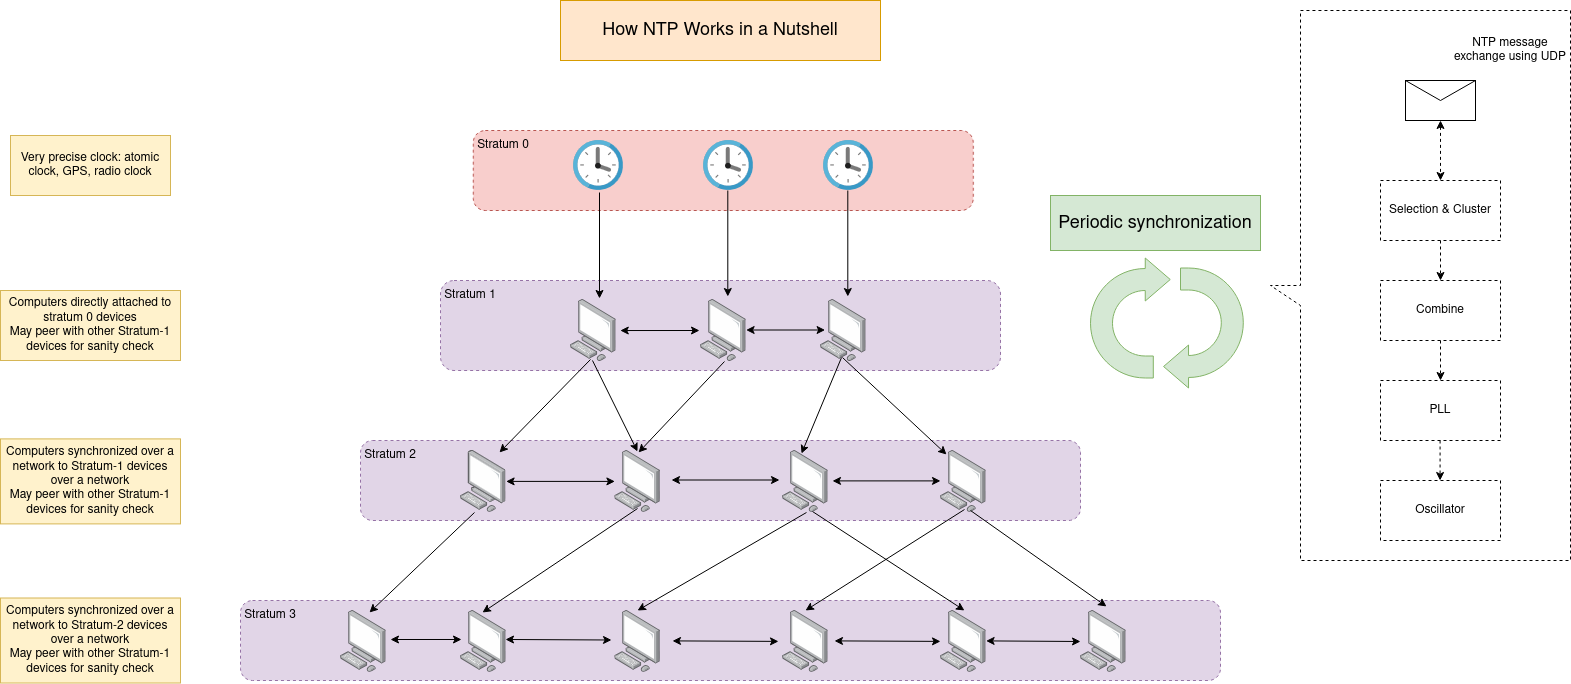

The diagram above was exported from draw.io. Its source (the exported page's mxGraphModel, read from the mxfile embedded in the PNG):
<mxGraphModel dx="1364" dy="758" grid="1" gridSize="10" guides="1" tooltips="1" connect="1" arrows="1" fold="1" page="1" pageScale="1" pageWidth="850" pageHeight="1100" math="0" shadow="0">
  <root>
    <mxCell id="0" />
    <mxCell id="1" parent="0" />
    <mxCell id="LDeescWShafQm50kmnUS-1" value="" style="shape=callout;whiteSpace=wrap;html=1;perimeter=calloutPerimeter;direction=south;dashed=1;" parent="1" vertex="1">
      <mxGeometry x="1310" y="50" width="300" height="550" as="geometry" />
    </mxCell>
    <mxCell id="LDeescWShafQm50kmnUS-2" value="" style="rounded=1;whiteSpace=wrap;html=1;dashed=1;fillColor=#e1d5e7;strokeColor=#9673a6;" parent="1" vertex="1">
      <mxGeometry x="480" y="320" width="560" height="90" as="geometry" />
    </mxCell>
    <mxCell id="LDeescWShafQm50kmnUS-3" value="" style="rounded=1;whiteSpace=wrap;html=1;dashed=1;fillColor=#e1d5e7;strokeColor=#9673a6;" parent="1" vertex="1">
      <mxGeometry x="280" y="640" width="980" height="80" as="geometry" />
    </mxCell>
    <mxCell id="LDeescWShafQm50kmnUS-4" value="" style="rounded=1;whiteSpace=wrap;html=1;dashed=1;fillColor=#e1d5e7;strokeColor=#9673a6;" parent="1" vertex="1">
      <mxGeometry x="400" y="480" width="720" height="80" as="geometry" />
    </mxCell>
    <mxCell id="LDeescWShafQm50kmnUS-5" value="" style="rounded=1;whiteSpace=wrap;html=1;dashed=1;fillColor=#f8cecc;strokeColor=#b85450;" parent="1" vertex="1">
      <mxGeometry x="512.8" y="170" width="500" height="80" as="geometry" />
    </mxCell>
    <mxCell id="LDeescWShafQm50kmnUS-6" value="" style="image;sketch=0;aspect=fixed;html=1;points=[];align=center;fontSize=12;image=img/lib/mscae/Clock.svg;" parent="1" vertex="1">
      <mxGeometry x="612.8" y="180" width="50" height="50" as="geometry" />
    </mxCell>
    <mxCell id="LDeescWShafQm50kmnUS-7" value="" style="image;sketch=0;aspect=fixed;html=1;points=[];align=center;fontSize=12;image=img/lib/mscae/Clock.svg;" parent="1" vertex="1">
      <mxGeometry x="742.8" y="180" width="50" height="50" as="geometry" />
    </mxCell>
    <mxCell id="LDeescWShafQm50kmnUS-8" value="" style="image;sketch=0;aspect=fixed;html=1;points=[];align=center;fontSize=12;image=img/lib/mscae/Clock.svg;" parent="1" vertex="1">
      <mxGeometry x="862.8" y="180" width="50" height="50" as="geometry" />
    </mxCell>
    <mxCell id="LDeescWShafQm50kmnUS-9" value="" style="image;points=[];aspect=fixed;html=1;align=center;shadow=0;dashed=0;image=img/lib/allied_telesis/computer_and_terminals/Personal_Computer.svg;" parent="1" vertex="1">
      <mxGeometry x="500" y="490" width="45.6" height="61.800000000000004" as="geometry" />
    </mxCell>
    <mxCell id="LDeescWShafQm50kmnUS-10" value="" style="image;points=[];aspect=fixed;html=1;align=center;shadow=0;dashed=0;image=img/lib/allied_telesis/computer_and_terminals/Personal_Computer.svg;" parent="1" vertex="1">
      <mxGeometry x="654.4" y="490" width="45.6" height="61.800000000000004" as="geometry" />
    </mxCell>
    <mxCell id="LDeescWShafQm50kmnUS-11" value="" style="image;points=[];aspect=fixed;html=1;align=center;shadow=0;dashed=0;image=img/lib/allied_telesis/computer_and_terminals/Personal_Computer.svg;" parent="1" vertex="1">
      <mxGeometry x="822" y="490" width="45.6" height="61.800000000000004" as="geometry" />
    </mxCell>
    <mxCell id="LDeescWShafQm50kmnUS-12" value="" style="image;points=[];aspect=fixed;html=1;align=center;shadow=0;dashed=0;image=img/lib/allied_telesis/computer_and_terminals/Personal_Computer.svg;" parent="1" vertex="1">
      <mxGeometry x="980" y="490" width="45.6" height="61.800000000000004" as="geometry" />
    </mxCell>
    <mxCell id="LDeescWShafQm50kmnUS-13" value="" style="image;points=[];aspect=fixed;html=1;align=center;shadow=0;dashed=0;image=img/lib/allied_telesis/computer_and_terminals/Personal_Computer.svg;" parent="1" vertex="1">
      <mxGeometry x="500" y="650" width="45.6" height="61.800000000000004" as="geometry" />
    </mxCell>
    <mxCell id="LDeescWShafQm50kmnUS-14" value="" style="image;points=[];aspect=fixed;html=1;align=center;shadow=0;dashed=0;image=img/lib/allied_telesis/computer_and_terminals/Personal_Computer.svg;" parent="1" vertex="1">
      <mxGeometry x="654.4" y="650" width="45.6" height="61.800000000000004" as="geometry" />
    </mxCell>
    <mxCell id="LDeescWShafQm50kmnUS-15" value="" style="image;points=[];aspect=fixed;html=1;align=center;shadow=0;dashed=0;image=img/lib/allied_telesis/computer_and_terminals/Personal_Computer.svg;" parent="1" vertex="1">
      <mxGeometry x="822" y="650" width="45.6" height="61.800000000000004" as="geometry" />
    </mxCell>
    <mxCell id="LDeescWShafQm50kmnUS-16" value="" style="image;points=[];aspect=fixed;html=1;align=center;shadow=0;dashed=0;image=img/lib/allied_telesis/computer_and_terminals/Personal_Computer.svg;" parent="1" vertex="1">
      <mxGeometry x="980" y="650" width="45.6" height="61.800000000000004" as="geometry" />
    </mxCell>
    <mxCell id="LDeescWShafQm50kmnUS-17" value="" style="image;points=[];aspect=fixed;html=1;align=center;shadow=0;dashed=0;image=img/lib/allied_telesis/computer_and_terminals/Personal_Computer.svg;" parent="1" vertex="1">
      <mxGeometry x="1120" y="650" width="45.6" height="61.800000000000004" as="geometry" />
    </mxCell>
    <mxCell id="LDeescWShafQm50kmnUS-18" value="" style="image;points=[];aspect=fixed;html=1;align=center;shadow=0;dashed=0;image=img/lib/allied_telesis/computer_and_terminals/Personal_Computer.svg;" parent="1" vertex="1">
      <mxGeometry x="380" y="650" width="45.6" height="61.800000000000004" as="geometry" />
    </mxCell>
    <mxCell id="LDeescWShafQm50kmnUS-19" value="" style="endArrow=classic;html=1;rounded=0;entryX=0.855;entryY=0.032;entryDx=0;entryDy=0;entryPerimeter=0;exitX=0.439;exitY=0.969;exitDx=0;exitDy=0;exitPerimeter=0;" parent="1" source="LDeescWShafQm50kmnUS-42" target="LDeescWShafQm50kmnUS-9" edge="1">
      <mxGeometry width="50" height="50" relative="1" as="geometry">
        <mxPoint x="580" y="360" as="sourcePoint" />
        <mxPoint x="950" y="470" as="targetPoint" />
      </mxGeometry>
    </mxCell>
    <mxCell id="LDeescWShafQm50kmnUS-20" value="" style="endArrow=classic;html=1;rounded=0;entryX=0.518;entryY=0.032;entryDx=0;entryDy=0;entryPerimeter=0;exitX=0.526;exitY=1.002;exitDx=0;exitDy=0;exitPerimeter=0;" parent="1" source="LDeescWShafQm50kmnUS-43" target="LDeescWShafQm50kmnUS-10" edge="1">
      <mxGeometry width="50" height="50" relative="1" as="geometry">
        <mxPoint x="720" y="350" as="sourcePoint" />
        <mxPoint x="764.5" y="477" as="targetPoint" />
      </mxGeometry>
    </mxCell>
    <mxCell id="LDeescWShafQm50kmnUS-21" value="" style="endArrow=classic;html=1;rounded=0;entryX=0.132;entryY=0.065;entryDx=0;entryDy=0;entryPerimeter=0;exitX=0.482;exitY=0.937;exitDx=0;exitDy=0;exitPerimeter=0;" parent="1" source="LDeescWShafQm50kmnUS-44" target="LDeescWShafQm50kmnUS-12" edge="1">
      <mxGeometry width="50" height="50" relative="1" as="geometry">
        <mxPoint x="885" y="350" as="sourcePoint" />
        <mxPoint x="884.5" y="480" as="targetPoint" />
      </mxGeometry>
    </mxCell>
    <mxCell id="LDeescWShafQm50kmnUS-22" value="" style="endArrow=classic;startArrow=classic;html=1;rounded=0;" parent="1" source="LDeescWShafQm50kmnUS-9" target="LDeescWShafQm50kmnUS-10" edge="1">
      <mxGeometry width="50" height="50" relative="1" as="geometry">
        <mxPoint x="900" y="520" as="sourcePoint" />
        <mxPoint x="950" y="470" as="targetPoint" />
      </mxGeometry>
    </mxCell>
    <mxCell id="LDeescWShafQm50kmnUS-23" value="" style="endArrow=classic;startArrow=classic;html=1;rounded=0;" parent="1" edge="1">
      <mxGeometry width="50" height="50" relative="1" as="geometry">
        <mxPoint x="711" y="519.5" as="sourcePoint" />
        <mxPoint x="819" y="519.5" as="targetPoint" />
      </mxGeometry>
    </mxCell>
    <mxCell id="LDeescWShafQm50kmnUS-24" value="" style="endArrow=classic;startArrow=classic;html=1;rounded=0;" parent="1" edge="1">
      <mxGeometry width="50" height="50" relative="1" as="geometry">
        <mxPoint x="872" y="520.4" as="sourcePoint" />
        <mxPoint x="980" y="520.4" as="targetPoint" />
      </mxGeometry>
    </mxCell>
    <mxCell id="LDeescWShafQm50kmnUS-25" value="" style="endArrow=classic;html=1;rounded=0;exitX=0.307;exitY=1.003;exitDx=0;exitDy=0;exitPerimeter=0;entryX=0.636;entryY=0.032;entryDx=0;entryDy=0;entryPerimeter=0;" parent="1" source="LDeescWShafQm50kmnUS-9" target="LDeescWShafQm50kmnUS-18" edge="1">
      <mxGeometry width="50" height="50" relative="1" as="geometry">
        <mxPoint x="900" y="520" as="sourcePoint" />
        <mxPoint x="950" y="470" as="targetPoint" />
      </mxGeometry>
    </mxCell>
    <mxCell id="LDeescWShafQm50kmnUS-26" value="" style="endArrow=classic;html=1;rounded=0;entryX=0.417;entryY=0.049;entryDx=0;entryDy=0;entryPerimeter=0;exitX=0.461;exitY=0.937;exitDx=0;exitDy=0;exitPerimeter=0;" parent="1" source="LDeescWShafQm50kmnUS-44" target="LDeescWShafQm50kmnUS-11" edge="1">
      <mxGeometry width="50" height="50" relative="1" as="geometry">
        <mxPoint x="870" y="350" as="sourcePoint" />
        <mxPoint x="950" y="470" as="targetPoint" />
      </mxGeometry>
    </mxCell>
    <mxCell id="LDeescWShafQm50kmnUS-27" value="" style="endArrow=classic;html=1;rounded=0;entryX=0.496;entryY=0.016;entryDx=0;entryDy=0;entryPerimeter=0;exitX=0.482;exitY=0.985;exitDx=0;exitDy=0;exitPerimeter=0;" parent="1" source="LDeescWShafQm50kmnUS-42" target="LDeescWShafQm50kmnUS-10" edge="1">
      <mxGeometry width="50" height="50" relative="1" as="geometry">
        <mxPoint x="590" y="400" as="sourcePoint" />
        <mxPoint x="950" y="470" as="targetPoint" />
      </mxGeometry>
    </mxCell>
    <mxCell id="LDeescWShafQm50kmnUS-28" value="" style="endArrow=classic;startArrow=classic;html=1;rounded=0;entryX=0.022;entryY=0.469;entryDx=0;entryDy=0;entryPerimeter=0;" parent="1" target="LDeescWShafQm50kmnUS-13" edge="1">
      <mxGeometry width="50" height="50" relative="1" as="geometry">
        <mxPoint x="430" y="679" as="sourcePoint" />
        <mxPoint x="950" y="470" as="targetPoint" />
      </mxGeometry>
    </mxCell>
    <mxCell id="LDeescWShafQm50kmnUS-29" value="" style="endArrow=classic;startArrow=classic;html=1;rounded=0;exitX=0.987;exitY=0.469;exitDx=0;exitDy=0;exitPerimeter=0;entryX=0.022;entryY=0.469;entryDx=0;entryDy=0;entryPerimeter=0;" parent="1" source="LDeescWShafQm50kmnUS-13" edge="1">
      <mxGeometry width="50" height="50" relative="1" as="geometry">
        <mxPoint x="580" y="680.5" as="sourcePoint" />
        <mxPoint x="651" y="679.5" as="targetPoint" />
      </mxGeometry>
    </mxCell>
    <mxCell id="LDeescWShafQm50kmnUS-30" value="" style="endArrow=classic;startArrow=classic;html=1;rounded=0;exitX=0.987;exitY=0.469;exitDx=0;exitDy=0;exitPerimeter=0;entryX=0.022;entryY=0.469;entryDx=0;entryDy=0;entryPerimeter=0;" parent="1" edge="1">
      <mxGeometry width="50" height="50" relative="1" as="geometry">
        <mxPoint x="712" y="680.4" as="sourcePoint" />
        <mxPoint x="818" y="680.9" as="targetPoint" />
      </mxGeometry>
    </mxCell>
    <mxCell id="LDeescWShafQm50kmnUS-31" value="" style="endArrow=classic;startArrow=classic;html=1;rounded=0;exitX=0.987;exitY=0.469;exitDx=0;exitDy=0;exitPerimeter=0;entryX=0.022;entryY=0.469;entryDx=0;entryDy=0;entryPerimeter=0;" parent="1" edge="1">
      <mxGeometry width="50" height="50" relative="1" as="geometry">
        <mxPoint x="874" y="680.4" as="sourcePoint" />
        <mxPoint x="980" y="680.9" as="targetPoint" />
      </mxGeometry>
    </mxCell>
    <mxCell id="LDeescWShafQm50kmnUS-32" value="" style="endArrow=classic;startArrow=classic;html=1;rounded=0;exitX=0.987;exitY=0.469;exitDx=0;exitDy=0;exitPerimeter=0;" parent="1" edge="1">
      <mxGeometry width="50" height="50" relative="1" as="geometry">
        <mxPoint x="1025.6" y="680.4" as="sourcePoint" />
        <mxPoint x="1120" y="681" as="targetPoint" />
      </mxGeometry>
    </mxCell>
    <mxCell id="LDeescWShafQm50kmnUS-33" value="" style="endArrow=classic;html=1;rounded=0;exitX=0.496;exitY=0.939;exitDx=0;exitDy=0;exitPerimeter=0;entryX=0.482;entryY=0.032;entryDx=0;entryDy=0;entryPerimeter=0;" parent="1" source="LDeescWShafQm50kmnUS-10" target="LDeescWShafQm50kmnUS-13" edge="1">
      <mxGeometry width="50" height="50" relative="1" as="geometry">
        <mxPoint x="900" y="520" as="sourcePoint" />
        <mxPoint x="950" y="470" as="targetPoint" />
      </mxGeometry>
    </mxCell>
    <mxCell id="LDeescWShafQm50kmnUS-34" value="" style="endArrow=classic;html=1;rounded=0;exitX=0.526;exitY=1.003;exitDx=0;exitDy=0;exitPerimeter=0;entryX=0.496;entryY=0;entryDx=0;entryDy=0;entryPerimeter=0;" parent="1" source="LDeescWShafQm50kmnUS-11" target="LDeescWShafQm50kmnUS-14" edge="1">
      <mxGeometry width="50" height="50" relative="1" as="geometry">
        <mxPoint x="900" y="520" as="sourcePoint" />
        <mxPoint x="950" y="470" as="targetPoint" />
      </mxGeometry>
    </mxCell>
    <mxCell id="LDeescWShafQm50kmnUS-35" value="" style="endArrow=classic;html=1;rounded=0;exitX=0.526;exitY=0.955;exitDx=0;exitDy=0;exitPerimeter=0;entryX=0.504;entryY=0;entryDx=0;entryDy=0;entryPerimeter=0;" parent="1" source="LDeescWShafQm50kmnUS-12" target="LDeescWShafQm50kmnUS-15" edge="1">
      <mxGeometry width="50" height="50" relative="1" as="geometry">
        <mxPoint x="900" y="520" as="sourcePoint" />
        <mxPoint x="950" y="470" as="targetPoint" />
      </mxGeometry>
    </mxCell>
    <mxCell id="LDeescWShafQm50kmnUS-36" value="" style="endArrow=classic;html=1;rounded=0;exitX=0.658;exitY=0.971;exitDx=0;exitDy=0;exitPerimeter=0;entryX=0.57;entryY=-0.065;entryDx=0;entryDy=0;entryPerimeter=0;" parent="1" source="LDeescWShafQm50kmnUS-12" target="LDeescWShafQm50kmnUS-17" edge="1">
      <mxGeometry width="50" height="50" relative="1" as="geometry">
        <mxPoint x="900" y="520" as="sourcePoint" />
        <mxPoint x="950" y="470" as="targetPoint" />
      </mxGeometry>
    </mxCell>
    <mxCell id="LDeescWShafQm50kmnUS-37" value="" style="endArrow=classic;html=1;rounded=0;exitX=0.658;exitY=0.987;exitDx=0;exitDy=0;exitPerimeter=0;entryX=0.526;entryY=0;entryDx=0;entryDy=0;entryPerimeter=0;" parent="1" source="LDeescWShafQm50kmnUS-11" target="LDeescWShafQm50kmnUS-16" edge="1">
      <mxGeometry width="50" height="50" relative="1" as="geometry">
        <mxPoint x="900" y="520" as="sourcePoint" />
        <mxPoint x="950" y="470" as="targetPoint" />
      </mxGeometry>
    </mxCell>
    <mxCell id="LDeescWShafQm50kmnUS-38" value="Stratum 0" style="text;html=1;align=center;verticalAlign=middle;whiteSpace=wrap;rounded=0;" parent="1" vertex="1">
      <mxGeometry x="512.8" y="170" width="60" height="30" as="geometry" />
    </mxCell>
    <mxCell id="LDeescWShafQm50kmnUS-39" value="Stratum 2" style="text;html=1;align=center;verticalAlign=middle;whiteSpace=wrap;rounded=0;" parent="1" vertex="1">
      <mxGeometry x="400" y="480" width="60" height="30" as="geometry" />
    </mxCell>
    <mxCell id="LDeescWShafQm50kmnUS-40" value="Stratum 3" style="text;html=1;align=center;verticalAlign=middle;whiteSpace=wrap;rounded=0;" parent="1" vertex="1">
      <mxGeometry x="280" y="640" width="60" height="30" as="geometry" />
    </mxCell>
    <mxCell id="LDeescWShafQm50kmnUS-41" value="Stratum 1" style="text;html=1;align=center;verticalAlign=middle;whiteSpace=wrap;rounded=0;" parent="1" vertex="1">
      <mxGeometry x="480" y="320" width="60" height="30" as="geometry" />
    </mxCell>
    <mxCell id="LDeescWShafQm50kmnUS-42" value="" style="image;points=[];aspect=fixed;html=1;align=center;shadow=0;dashed=0;image=img/lib/allied_telesis/computer_and_terminals/Personal_Computer.svg;" parent="1" vertex="1">
      <mxGeometry x="610" y="339.1" width="45.6" height="61.800000000000004" as="geometry" />
    </mxCell>
    <mxCell id="LDeescWShafQm50kmnUS-43" value="" style="image;points=[];aspect=fixed;html=1;align=center;shadow=0;dashed=0;image=img/lib/allied_telesis/computer_and_terminals/Personal_Computer.svg;" parent="1" vertex="1">
      <mxGeometry x="740" y="339.1" width="45.6" height="61.800000000000004" as="geometry" />
    </mxCell>
    <mxCell id="LDeescWShafQm50kmnUS-44" value="" style="image;points=[];aspect=fixed;html=1;align=center;shadow=0;dashed=0;image=img/lib/allied_telesis/computer_and_terminals/Personal_Computer.svg;" parent="1" vertex="1">
      <mxGeometry x="860" y="339.1" width="45.6" height="61.800000000000004" as="geometry" />
    </mxCell>
    <mxCell id="LDeescWShafQm50kmnUS-45" value="" style="endArrow=classic;html=1;rounded=0;exitX=0.524;exitY=1.04;exitDx=0;exitDy=0;exitPerimeter=0;entryX=0.636;entryY=-0.018;entryDx=0;entryDy=0;entryPerimeter=0;" parent="1" source="LDeescWShafQm50kmnUS-6" target="LDeescWShafQm50kmnUS-42" edge="1">
      <mxGeometry width="50" height="50" relative="1" as="geometry">
        <mxPoint x="900" y="460" as="sourcePoint" />
        <mxPoint x="950" y="410" as="targetPoint" />
      </mxGeometry>
    </mxCell>
    <mxCell id="LDeescWShafQm50kmnUS-46" value="" style="endArrow=classic;html=1;rounded=0;exitX=0.524;exitY=1.04;exitDx=0;exitDy=0;exitPerimeter=0;entryX=0.636;entryY=-0.018;entryDx=0;entryDy=0;entryPerimeter=0;" parent="1" edge="1">
      <mxGeometry width="50" height="50" relative="1" as="geometry">
        <mxPoint x="767.3" y="230" as="sourcePoint" />
        <mxPoint x="767.3" y="336" as="targetPoint" />
      </mxGeometry>
    </mxCell>
    <mxCell id="LDeescWShafQm50kmnUS-47" value="" style="endArrow=classic;html=1;rounded=0;exitX=0.524;exitY=1.04;exitDx=0;exitDy=0;exitPerimeter=0;entryX=0.636;entryY=-0.018;entryDx=0;entryDy=0;entryPerimeter=0;" parent="1" edge="1">
      <mxGeometry width="50" height="50" relative="1" as="geometry">
        <mxPoint x="887.3" y="230" as="sourcePoint" />
        <mxPoint x="887.3" y="336" as="targetPoint" />
      </mxGeometry>
    </mxCell>
    <mxCell id="LDeescWShafQm50kmnUS-48" value="Very precise clock: atomic clock, GPS, radio clock" style="text;html=1;align=center;verticalAlign=middle;whiteSpace=wrap;rounded=0;fillColor=#fff2cc;strokeColor=#d6b656;" parent="1" vertex="1">
      <mxGeometry x="50" y="175" width="160" height="60" as="geometry" />
    </mxCell>
    <mxCell id="LDeescWShafQm50kmnUS-49" value="Computers directly attached to stratum 0 devices&lt;br&gt;May peer with other Stratum-1 devices for sanity check" style="text;html=1;align=center;verticalAlign=middle;whiteSpace=wrap;rounded=0;fillColor=#fff2cc;strokeColor=#d6b656;" parent="1" vertex="1">
      <mxGeometry x="40" y="330" width="180" height="70" as="geometry" />
    </mxCell>
    <mxCell id="LDeescWShafQm50kmnUS-50" value="" style="endArrow=classic;startArrow=classic;html=1;rounded=0;entryX=-0.022;entryY=0.5;entryDx=0;entryDy=0;entryPerimeter=0;exitX=0.321;exitY=0.556;exitDx=0;exitDy=0;exitPerimeter=0;" parent="1" source="LDeescWShafQm50kmnUS-2" target="LDeescWShafQm50kmnUS-43" edge="1">
      <mxGeometry width="50" height="50" relative="1" as="geometry">
        <mxPoint x="480" y="460" as="sourcePoint" />
        <mxPoint x="530" y="410" as="targetPoint" />
      </mxGeometry>
    </mxCell>
    <mxCell id="LDeescWShafQm50kmnUS-51" value="" style="endArrow=classic;startArrow=classic;html=1;rounded=0;entryX=-0.022;entryY=0.5;entryDx=0;entryDy=0;entryPerimeter=0;exitX=0.321;exitY=0.556;exitDx=0;exitDy=0;exitPerimeter=0;" parent="1" edge="1">
      <mxGeometry width="50" height="50" relative="1" as="geometry">
        <mxPoint x="785.6" y="369.5" as="sourcePoint" />
        <mxPoint x="864.6" y="369.5" as="targetPoint" />
      </mxGeometry>
    </mxCell>
    <mxCell id="LDeescWShafQm50kmnUS-52" value="Computers synchronized over a network to Stratum-1 devices over a network&lt;br&gt;May peer with other Stratum-1 devices for sanity check" style="text;html=1;align=center;verticalAlign=middle;whiteSpace=wrap;rounded=0;fillColor=#fff2cc;strokeColor=#d6b656;" parent="1" vertex="1">
      <mxGeometry x="40" y="478.4" width="180" height="85" as="geometry" />
    </mxCell>
    <mxCell id="LDeescWShafQm50kmnUS-53" value="Computers synchronized over a network to Stratum-2 devices over a network&lt;br&gt;May peer with other Stratum-1 devices for sanity check" style="text;html=1;align=center;verticalAlign=middle;whiteSpace=wrap;rounded=0;fillColor=#fff2cc;strokeColor=#d6b656;" parent="1" vertex="1">
      <mxGeometry x="40" y="637.5" width="180" height="85" as="geometry" />
    </mxCell>
    <mxCell id="LDeescWShafQm50kmnUS-54" value="&lt;font style=&quot;font-size: 18px;&quot;&gt;How NTP Works in a Nutshell&lt;/font&gt;" style="text;html=1;align=center;verticalAlign=middle;whiteSpace=wrap;rounded=0;fillColor=#ffe6cc;strokeColor=#d79b00;" parent="1" vertex="1">
      <mxGeometry x="600" y="40" width="320" height="60" as="geometry" />
    </mxCell>
    <mxCell id="LDeescWShafQm50kmnUS-55" value="" style="html=1;shadow=0;dashed=0;align=center;verticalAlign=middle;shape=mxgraph.arrows2.uTurnArrow;dy=11;arrowHead=43;dx2=25;direction=east;fillColor=#d5e8d4;strokeColor=#82b366;" parent="1" vertex="1">
      <mxGeometry x="1130" y="297.5" width="62.8" height="120" as="geometry" />
    </mxCell>
    <mxCell id="LDeescWShafQm50kmnUS-56" value="" style="html=1;shadow=0;dashed=0;align=center;verticalAlign=middle;shape=mxgraph.arrows2.uTurnArrow;dy=11;arrowHead=43;dx2=25;direction=west;fillColor=#d5e8d4;strokeColor=#82b366;" parent="1" vertex="1">
      <mxGeometry x="1220" y="307.5" width="62.8" height="120" as="geometry" />
    </mxCell>
    <mxCell id="LDeescWShafQm50kmnUS-57" value="&lt;font style=&quot;font-size: 18px;&quot;&gt;Periodic synchronization&lt;/font&gt;" style="text;html=1;align=center;verticalAlign=middle;whiteSpace=wrap;rounded=0;fillColor=#d5e8d4;strokeColor=#82b366;" parent="1" vertex="1">
      <mxGeometry x="1090" y="235" width="210" height="55" as="geometry" />
    </mxCell>
    <mxCell id="LDeescWShafQm50kmnUS-58" value="Selection &amp;amp; Cluster" style="rounded=0;whiteSpace=wrap;html=1;dashed=1;" parent="1" vertex="1">
      <mxGeometry x="1420" y="220" width="120" height="60" as="geometry" />
    </mxCell>
    <mxCell id="LDeescWShafQm50kmnUS-59" value="Combine" style="rounded=0;whiteSpace=wrap;html=1;dashed=1;" parent="1" vertex="1">
      <mxGeometry x="1420" y="320" width="120" height="60" as="geometry" />
    </mxCell>
    <mxCell id="LDeescWShafQm50kmnUS-60" value="PLL" style="rounded=0;whiteSpace=wrap;html=1;dashed=1;" parent="1" vertex="1">
      <mxGeometry x="1420" y="420" width="120" height="60" as="geometry" />
    </mxCell>
    <mxCell id="LDeescWShafQm50kmnUS-61" value="" style="endArrow=classic;html=1;rounded=0;exitX=0.5;exitY=1;exitDx=0;exitDy=0;entryX=0.5;entryY=0;entryDx=0;entryDy=0;dashed=1;" parent="1" source="LDeescWShafQm50kmnUS-58" target="LDeescWShafQm50kmnUS-59" edge="1">
      <mxGeometry width="50" height="50" relative="1" as="geometry">
        <mxPoint x="1120" y="440" as="sourcePoint" />
        <mxPoint x="1170" y="390" as="targetPoint" />
      </mxGeometry>
    </mxCell>
    <mxCell id="LDeescWShafQm50kmnUS-62" value="" style="endArrow=classic;html=1;rounded=0;exitX=0.5;exitY=1;exitDx=0;exitDy=0;dashed=1;" parent="1" source="LDeescWShafQm50kmnUS-59" target="LDeescWShafQm50kmnUS-60" edge="1">
      <mxGeometry width="50" height="50" relative="1" as="geometry">
        <mxPoint x="1120" y="440" as="sourcePoint" />
        <mxPoint x="1170" y="390" as="targetPoint" />
      </mxGeometry>
    </mxCell>
    <mxCell id="LDeescWShafQm50kmnUS-63" value="" style="shape=message;html=1;html=1;outlineConnect=0;labelPosition=center;verticalLabelPosition=bottom;align=center;verticalAlign=top;" parent="1" vertex="1">
      <mxGeometry x="1445" y="120" width="70" height="40" as="geometry" />
    </mxCell>
    <mxCell id="LDeescWShafQm50kmnUS-64" value="NTP message exchange using UDP" style="text;html=1;align=center;verticalAlign=middle;whiteSpace=wrap;rounded=0;" parent="1" vertex="1">
      <mxGeometry x="1490" y="70" width="120" height="40" as="geometry" />
    </mxCell>
    <mxCell id="LDeescWShafQm50kmnUS-65" value="" style="endArrow=classic;startArrow=classic;html=1;rounded=0;exitX=0.5;exitY=1;exitDx=0;exitDy=0;entryX=0.5;entryY=0;entryDx=0;entryDy=0;dashed=1;" parent="1" source="LDeescWShafQm50kmnUS-63" target="LDeescWShafQm50kmnUS-58" edge="1">
      <mxGeometry width="50" height="50" relative="1" as="geometry">
        <mxPoint x="1120" y="440" as="sourcePoint" />
        <mxPoint x="1170" y="390" as="targetPoint" />
      </mxGeometry>
    </mxCell>
    <mxCell id="LDeescWShafQm50kmnUS-66" value="Oscillator" style="rounded=0;whiteSpace=wrap;html=1;dashed=1;" parent="1" vertex="1">
      <mxGeometry x="1420" y="520" width="120" height="60" as="geometry" />
    </mxCell>
    <mxCell id="LDeescWShafQm50kmnUS-67" value="" style="endArrow=classic;html=1;rounded=0;exitX=0.5;exitY=1;exitDx=0;exitDy=0;dashed=1;" parent="1" edge="1">
      <mxGeometry width="50" height="50" relative="1" as="geometry">
        <mxPoint x="1479.58" y="480" as="sourcePoint" />
        <mxPoint x="1479.58" y="520" as="targetPoint" />
      </mxGeometry>
    </mxCell>
  </root>
</mxGraphModel>